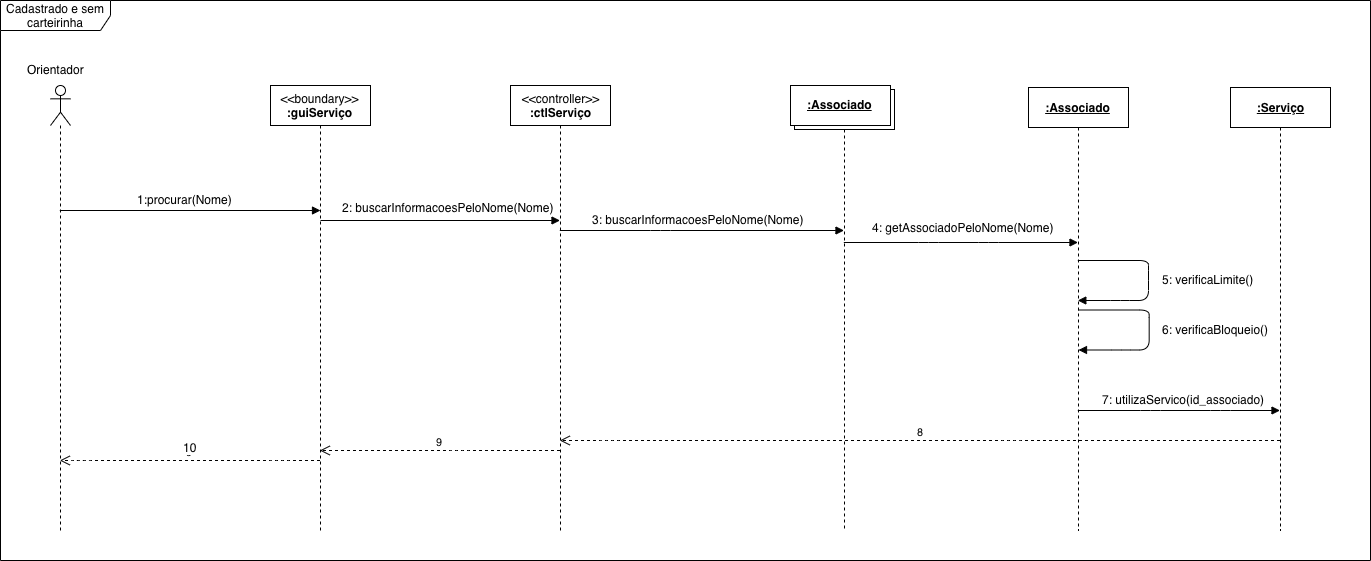

The diagram above was exported from draw.io. Its source (the exported page's mxGraphModel, read from the mxfile embedded in the PNG):
<mxGraphModel dx="2488" dy="1833" grid="1" gridSize="10" guides="1" tooltips="1" connect="1" arrows="1" fold="1" page="1" pageScale="1" pageWidth="850" pageHeight="1100" math="0" shadow="0">
  <root>
    <mxCell id="0" />
    <mxCell id="1" parent="0" />
    <mxCell id="fWLy_nrS07I-JoidioZq-45" value="Cadastrado e sem carteirinha" style="shape=umlFrame;whiteSpace=wrap;html=1;width=110;height=30;" parent="1" vertex="1">
      <mxGeometry x="-20" y="-50" width="1370" height="560" as="geometry" />
    </mxCell>
    <mxCell id="fWLy_nrS07I-JoidioZq-23" value="" style="html=1;verticalAlign=bottom;endArrow=block;labelBackgroundColor=none;fontFamily=Verdana;fontSize=12;" parent="1" source="fWLy_nrS07I-JoidioZq-31" edge="1">
      <mxGeometry relative="1" as="geometry">
        <mxPoint x="40" y="209" as="sourcePoint" />
        <mxPoint x="300" y="160" as="targetPoint" />
      </mxGeometry>
    </mxCell>
    <mxCell id="fWLy_nrS07I-JoidioZq-24" value="" style="html=1;verticalAlign=bottom;endArrow=block;labelBackgroundColor=none;fontFamily=Verdana;fontSize=12;" parent="1" target="fWLy_nrS07I-JoidioZq-33" edge="1">
      <mxGeometry relative="1" as="geometry">
        <mxPoint x="300" y="170" as="sourcePoint" />
        <mxPoint x="540" y="170" as="targetPoint" />
        <Array as="points" />
      </mxGeometry>
    </mxCell>
    <mxCell id="fWLy_nrS07I-JoidioZq-25" value="1:procurar(Nome)" style="text;html=1;resizable=0;points=[];autosize=1;align=left;verticalAlign=top;spacingTop=-4;" parent="1" vertex="1">
      <mxGeometry x="115" y="140" width="110" height="20" as="geometry" />
    </mxCell>
    <mxCell id="fWLy_nrS07I-JoidioZq-26" value="2: buscarInformacoesPeloNome(Nome)" style="text;html=1;resizable=0;points=[];autosize=1;align=left;verticalAlign=top;spacingTop=-4;" parent="1" vertex="1">
      <mxGeometry x="320" y="147.5" width="230" height="20" as="geometry" />
    </mxCell>
    <mxCell id="fWLy_nrS07I-JoidioZq-27" value="" style="html=1;verticalAlign=bottom;endArrow=block;labelBackgroundColor=none;fontFamily=Verdana;fontSize=12;" parent="1" source="fWLy_nrS07I-JoidioZq-33" target="fWLy_nrS07I-JoidioZq-29" edge="1">
      <mxGeometry relative="1" as="geometry">
        <mxPoint x="554.0000000000002" y="275.84000000000003" as="sourcePoint" />
        <mxPoint x="730" y="276" as="targetPoint" />
        <Array as="points">
          <mxPoint x="640" y="180" />
        </Array>
      </mxGeometry>
    </mxCell>
    <mxCell id="fWLy_nrS07I-JoidioZq-28" value="3: buscarInformacoesPeloNome(Nome)" style="text;html=1;resizable=0;points=[];autosize=1;align=left;verticalAlign=top;spacingTop=-4;" parent="1" vertex="1">
      <mxGeometry x="570" y="160" width="230" height="20" as="geometry" />
    </mxCell>
    <mxCell id="fWLy_nrS07I-JoidioZq-29" value=":Object" style="shape=umlLifeline;perimeter=lifelinePerimeter;whiteSpace=wrap;html=1;container=1;collapsible=0;recursiveResize=0;outlineConnect=0;" parent="1" vertex="1">
      <mxGeometry x="774" y="39" width="100" height="441" as="geometry" />
    </mxCell>
    <mxCell id="fWLy_nrS07I-JoidioZq-30" value="&lt;u&gt;&lt;b&gt;:Associado&lt;/b&gt;&lt;/u&gt;" style="html=1;" parent="fWLy_nrS07I-JoidioZq-29" vertex="1">
      <mxGeometry x="-4" y="-4" width="100" height="40" as="geometry" />
    </mxCell>
    <mxCell id="fWLy_nrS07I-JoidioZq-31" value="" style="shape=umlLifeline;participant=umlActor;perimeter=lifelinePerimeter;whiteSpace=wrap;html=1;container=1;collapsible=0;recursiveResize=0;verticalAlign=top;spacingTop=36;labelBackgroundColor=#ffffff;outlineConnect=0;" parent="1" vertex="1">
      <mxGeometry x="30" y="35" width="20" height="445" as="geometry" />
    </mxCell>
    <mxCell id="fWLy_nrS07I-JoidioZq-32" value="&amp;lt;&amp;lt;boundary&amp;gt;&amp;gt;&lt;br&gt;&lt;b&gt;:guiServiço&lt;/b&gt;" style="shape=umlLifeline;perimeter=lifelinePerimeter;whiteSpace=wrap;html=1;container=1;collapsible=0;recursiveResize=0;outlineConnect=0;" parent="1" vertex="1">
      <mxGeometry x="250" y="35" width="100" height="445" as="geometry" />
    </mxCell>
    <mxCell id="fWLy_nrS07I-JoidioZq-33" value="&amp;lt;&amp;lt;controller&amp;gt;&amp;gt;&lt;br&gt;&lt;b&gt;:ctlServiço&lt;/b&gt;" style="shape=umlLifeline;perimeter=lifelinePerimeter;whiteSpace=wrap;html=1;container=1;collapsible=0;recursiveResize=0;outlineConnect=0;" parent="1" vertex="1">
      <mxGeometry x="490" y="35" width="100" height="445" as="geometry" />
    </mxCell>
    <mxCell id="fWLy_nrS07I-JoidioZq-34" value="&lt;b&gt;&lt;u&gt;:Associado&lt;/u&gt;&lt;/b&gt;" style="shape=umlLifeline;perimeter=lifelinePerimeter;whiteSpace=wrap;html=1;container=1;collapsible=0;recursiveResize=0;outlineConnect=0;" parent="1" vertex="1">
      <mxGeometry x="1008" y="37" width="100" height="443" as="geometry" />
    </mxCell>
    <mxCell id="fWLy_nrS07I-JoidioZq-35" value="" style="html=1;verticalAlign=bottom;endArrow=block;labelBackgroundColor=none;fontFamily=Verdana;fontSize=12;" parent="1" source="fWLy_nrS07I-JoidioZq-29" target="fWLy_nrS07I-JoidioZq-34" edge="1">
      <mxGeometry relative="1" as="geometry">
        <mxPoint x="823.0714285714284" y="244" as="sourcePoint" />
        <mxPoint x="958" y="192" as="targetPoint" />
        <Array as="points">
          <mxPoint x="908" y="192" />
          <mxPoint x="968" y="192" />
        </Array>
      </mxGeometry>
    </mxCell>
    <mxCell id="fWLy_nrS07I-JoidioZq-36" value="4: getAssociadoPeloNome(Nome)" style="text;html=1;resizable=0;points=[];autosize=1;align=left;verticalAlign=top;spacingTop=-4;" parent="1" vertex="1">
      <mxGeometry x="850" y="167.5" width="200" height="20" as="geometry" />
    </mxCell>
    <mxCell id="fWLy_nrS07I-JoidioZq-37" value="&lt;b&gt;&lt;u&gt;:Serviço&lt;/u&gt;&lt;/b&gt;" style="shape=umlLifeline;perimeter=lifelinePerimeter;whiteSpace=wrap;html=1;container=1;collapsible=0;recursiveResize=0;outlineConnect=0;" parent="1" vertex="1">
      <mxGeometry x="1210" y="37" width="100" height="443" as="geometry" />
    </mxCell>
    <mxCell id="fWLy_nrS07I-JoidioZq-38" value="" style="html=1;verticalAlign=bottom;endArrow=block;labelBackgroundColor=none;fontFamily=Verdana;fontSize=12;" parent="1" source="fWLy_nrS07I-JoidioZq-34" target="fWLy_nrS07I-JoidioZq-34" edge="1">
      <mxGeometry relative="1" as="geometry">
        <mxPoint x="923.5" y="232.135" as="sourcePoint" />
        <mxPoint x="1067.5" y="232.135" as="targetPoint" />
        <Array as="points">
          <mxPoint x="1128" y="210" />
          <mxPoint x="1128" y="220" />
          <mxPoint x="1128" y="250" />
          <mxPoint x="1100" y="250" />
        </Array>
      </mxGeometry>
    </mxCell>
    <mxCell id="fWLy_nrS07I-JoidioZq-39" value="5: verificaLimite()" style="text;html=1;resizable=0;points=[];autosize=1;align=left;verticalAlign=top;spacingTop=-4;" parent="1" vertex="1">
      <mxGeometry x="1140" y="220" width="110" height="20" as="geometry" />
    </mxCell>
    <mxCell id="fWLy_nrS07I-JoidioZq-40" value="7: utilizaServico(id_associado)" style="text;html=1;resizable=0;points=[];autosize=1;align=left;verticalAlign=top;spacingTop=-4;" parent="1" vertex="1">
      <mxGeometry x="1080" y="340" width="180" height="20" as="geometry" />
    </mxCell>
    <mxCell id="fWLy_nrS07I-JoidioZq-42" value="8" style="html=1;verticalAlign=bottom;endArrow=open;dashed=1;endSize=8;" parent="1" source="fWLy_nrS07I-JoidioZq-37" target="fWLy_nrS07I-JoidioZq-33" edge="1">
      <mxGeometry x="-0.0016" relative="1" as="geometry">
        <mxPoint x="570" y="460" as="sourcePoint" />
        <mxPoint x="540" y="280" as="targetPoint" />
        <Array as="points">
          <mxPoint x="990" y="390" />
          <mxPoint x="590" y="390" />
        </Array>
        <mxPoint x="1" as="offset" />
      </mxGeometry>
    </mxCell>
    <mxCell id="fWLy_nrS07I-JoidioZq-43" value="9" style="html=1;verticalAlign=bottom;endArrow=open;dashed=1;endSize=8;" parent="1" source="fWLy_nrS07I-JoidioZq-33" target="fWLy_nrS07I-JoidioZq-32" edge="1">
      <mxGeometry relative="1" as="geometry">
        <mxPoint x="540" y="290" as="sourcePoint" />
        <mxPoint x="550" y="290" as="targetPoint" />
        <Array as="points">
          <mxPoint x="440" y="400" />
        </Array>
      </mxGeometry>
    </mxCell>
    <mxCell id="fWLy_nrS07I-JoidioZq-44" value="9" style="html=1;verticalAlign=bottom;endArrow=open;dashed=1;endSize=8;" parent="1" source="fWLy_nrS07I-JoidioZq-32" target="fWLy_nrS07I-JoidioZq-31" edge="1">
      <mxGeometry relative="1" as="geometry">
        <mxPoint x="549.5000000000002" y="300" as="sourcePoint" />
        <mxPoint x="309.66666666666674" y="300" as="targetPoint" />
        <Array as="points">
          <mxPoint x="260" y="410" />
          <mxPoint x="60" y="410" />
        </Array>
      </mxGeometry>
    </mxCell>
    <mxCell id="cBTvyApwGjEaGs9TKf8J-6" value="10" style="text;html=1;resizable=0;points=[];align=center;verticalAlign=middle;labelBackgroundColor=#ffffff;" vertex="1" connectable="0" parent="fWLy_nrS07I-JoidioZq-44">
      <mxGeometry x="0.0072" y="-14" relative="1" as="geometry">
        <mxPoint as="offset" />
      </mxGeometry>
    </mxCell>
    <mxCell id="fWLy_nrS07I-JoidioZq-48" value="Orientador" style="text;html=1;resizable=0;points=[];autosize=1;align=left;verticalAlign=top;spacingTop=-4;" parent="1" vertex="1">
      <mxGeometry x="5" y="10" width="70" height="20" as="geometry" />
    </mxCell>
    <mxCell id="vsOhFu28S5b3v9pqmBWl-2" value="" style="html=1;verticalAlign=bottom;endArrow=block;labelBackgroundColor=none;fontFamily=Verdana;fontSize=12;" parent="1" source="fWLy_nrS07I-JoidioZq-34" target="fWLy_nrS07I-JoidioZq-37" edge="1">
      <mxGeometry relative="1" as="geometry">
        <mxPoint x="833.3235294117649" y="202" as="sourcePoint" />
        <mxPoint x="1067.4999999999995" y="202" as="targetPoint" />
        <Array as="points">
          <mxPoint x="1130" y="360" />
          <mxPoint x="1200" y="360" />
        </Array>
      </mxGeometry>
    </mxCell>
    <mxCell id="cBTvyApwGjEaGs9TKf8J-4" value="" style="html=1;verticalAlign=bottom;endArrow=block;labelBackgroundColor=none;fontFamily=Verdana;fontSize=12;" edge="1" parent="1">
      <mxGeometry relative="1" as="geometry">
        <mxPoint x="1058" y="259.5" as="sourcePoint" />
        <mxPoint x="1058" y="299.5" as="targetPoint" />
        <Array as="points">
          <mxPoint x="1128.6764705882351" y="259.5" />
          <mxPoint x="1128.6764705882351" y="269.5" />
          <mxPoint x="1128.6764705882351" y="299.5" />
          <mxPoint x="1100.6764705882351" y="299.5" />
        </Array>
      </mxGeometry>
    </mxCell>
    <mxCell id="cBTvyApwGjEaGs9TKf8J-5" value="6: verificaBloqueio()" style="text;html=1;resizable=0;points=[];autosize=1;align=left;verticalAlign=top;spacingTop=-4;" vertex="1" parent="1">
      <mxGeometry x="1140" y="270" width="120" height="20" as="geometry" />
    </mxCell>
  </root>
</mxGraphModel>